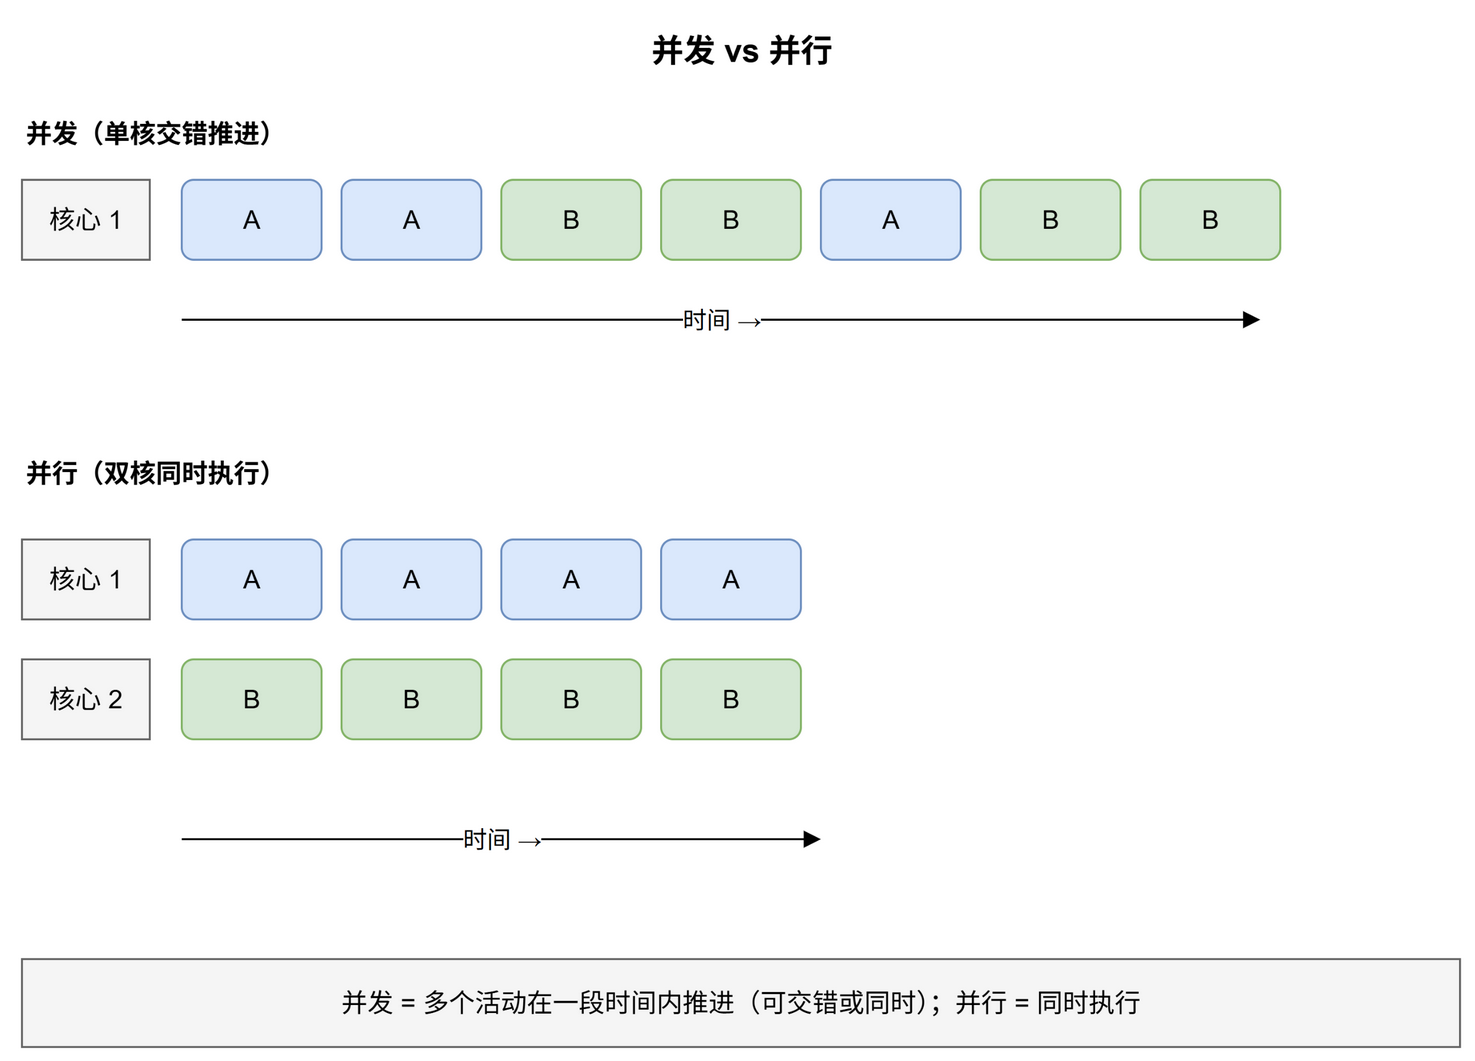

The diagram above was exported from draw.io. Its source (the exported page's mxGraphModel, read from the mxfile embedded in the PNG):
<mxGraphModel dx="800" dy="600" grid="0" gridSize="10" guides="1" tooltips="1" connect="1" arrows="1" fold="1" page="0" pageScale="1" pageWidth="850" pageHeight="1100" math="0" shadow="0">
  <root>
    <mxCell id="0" />
    <mxCell id="1" parent="0" />
    <mxCell id="t" value="并发 vs 并行" style="text;html=1;align=center;verticalAlign=middle;fontSize=16;fontStyle=1;" vertex="1" parent="1">
      <mxGeometry x="200" y="10" width="400" height="30" as="geometry" />
    </mxCell>
    <mxCell id="s1" value="并发（单核交错推进）" style="text;html=1;align=left;verticalAlign=middle;fontSize=13;fontStyle=1;" vertex="1" parent="1">
      <mxGeometry x="40" y="55" width="400" height="24" as="geometry" />
    </mxCell>
    <mxCell id="lane1" value="核心 1" style="rounded=0;whiteSpace=wrap;html=1;fillColor=#f5f5f5;strokeColor=#666666;fontSize=13;align=center;verticalAlign=middle;" vertex="1" parent="1">
      <mxGeometry x="40" y="90" width="64" height="40" as="geometry" />
    </mxCell>
    <mxCell id="A1" value="A" style="rounded=1;whiteSpace=wrap;html=1;fillColor=#dae8fc;strokeColor=#6c8ebf;fontSize=13;align=center;verticalAlign=middle;" vertex="1" parent="1">
      <mxGeometry x="120" y="90" width="70" height="40" as="geometry" />
    </mxCell>
    <mxCell id="A2" value="A" style="rounded=1;whiteSpace=wrap;html=1;fillColor=#dae8fc;strokeColor=#6c8ebf;fontSize=13;align=center;verticalAlign=middle;" vertex="1" parent="1">
      <mxGeometry x="200" y="90" width="70" height="40" as="geometry" />
    </mxCell>
    <mxCell id="B1" value="B" style="rounded=1;whiteSpace=wrap;html=1;fillColor=#d5e8d4;strokeColor=#82b366;fontSize=13;align=center;verticalAlign=middle;" vertex="1" parent="1">
      <mxGeometry x="280" y="90" width="70" height="40" as="geometry" />
    </mxCell>
    <mxCell id="B2" value="B" style="rounded=1;whiteSpace=wrap;html=1;fillColor=#d5e8d4;strokeColor=#82b366;fontSize=13;align=center;verticalAlign=middle;" vertex="1" parent="1">
      <mxGeometry x="360" y="90" width="70" height="40" as="geometry" />
    </mxCell>
    <mxCell id="A3" value="A" style="rounded=1;whiteSpace=wrap;html=1;fillColor=#dae8fc;strokeColor=#6c8ebf;fontSize=13;align=center;verticalAlign=middle;" vertex="1" parent="1">
      <mxGeometry x="440" y="90" width="70" height="40" as="geometry" />
    </mxCell>
    <mxCell id="B3" value="B" style="rounded=1;whiteSpace=wrap;html=1;fillColor=#d5e8d4;strokeColor=#82b366;fontSize=13;align=center;verticalAlign=middle;" vertex="1" parent="1">
      <mxGeometry x="520" y="90" width="70" height="40" as="geometry" />
    </mxCell>
    <mxCell id="B4" value="B" style="rounded=1;whiteSpace=wrap;html=1;fillColor=#d5e8d4;strokeColor=#82b366;fontSize=13;align=center;verticalAlign=middle;" vertex="1" parent="1">
      <mxGeometry x="600" y="90" width="70" height="40" as="geometry" />
    </mxCell>
    <mxCell id="axis1" value="时间 →" style="html=1;endArrow=block;fontSize=12;align=center;verticalAlign=middle;" edge="1" parent="1">
      <mxGeometry relative="1" as="geometry">
        <mxPoint x="120" y="160" as="sourcePoint" />
        <mxPoint x="660" y="160" as="targetPoint" />
      </mxGeometry>
    </mxCell>
    <mxCell id="s2" value="并行（双核同时执行）" style="text;html=1;align=left;verticalAlign=middle;fontSize=13;fontStyle=1;" vertex="1" parent="1">
      <mxGeometry x="40" y="225" width="400" height="24" as="geometry" />
    </mxCell>
    <mxCell id="lane2a" value="核心 1" style="rounded=0;whiteSpace=wrap;html=1;fillColor=#f5f5f5;strokeColor=#666666;fontSize=13;align=center;verticalAlign=middle;" vertex="1" parent="1">
      <mxGeometry x="40" y="270" width="64" height="40" as="geometry" />
    </mxCell>
    <mxCell id="lane2b" value="核心 2" style="rounded=0;whiteSpace=wrap;html=1;fillColor=#f5f5f5;strokeColor=#666666;fontSize=13;align=center;verticalAlign=middle;" vertex="1" parent="1">
      <mxGeometry x="40" y="330" width="64" height="40" as="geometry" />
    </mxCell>
    <mxCell id="PA1" value="A" style="rounded=1;whiteSpace=wrap;html=1;fillColor=#dae8fc;strokeColor=#6c8ebf;fontSize=13;align=center;verticalAlign=middle;" vertex="1" parent="1">
      <mxGeometry x="120" y="270" width="70" height="40" as="geometry" />
    </mxCell>
    <mxCell id="PA2" value="A" style="rounded=1;whiteSpace=wrap;html=1;fillColor=#dae8fc;strokeColor=#6c8ebf;fontSize=13;align=center;verticalAlign=middle;" vertex="1" parent="1">
      <mxGeometry x="200" y="270" width="70" height="40" as="geometry" />
    </mxCell>
    <mxCell id="PA3" value="A" style="rounded=1;whiteSpace=wrap;html=1;fillColor=#dae8fc;strokeColor=#6c8ebf;fontSize=13;align=center;verticalAlign=middle;" vertex="1" parent="1">
      <mxGeometry x="280" y="270" width="70" height="40" as="geometry" />
    </mxCell>
    <mxCell id="PA4" value="A" style="rounded=1;whiteSpace=wrap;html=1;fillColor=#dae8fc;strokeColor=#6c8ebf;fontSize=13;align=center;verticalAlign=middle;" vertex="1" parent="1">
      <mxGeometry x="360" y="270" width="70" height="40" as="geometry" />
    </mxCell>
    <mxCell id="PB1" value="B" style="rounded=1;whiteSpace=wrap;html=1;fillColor=#d5e8d4;strokeColor=#82b366;fontSize=13;align=center;verticalAlign=middle;" vertex="1" parent="1">
      <mxGeometry x="120" y="330" width="70" height="40" as="geometry" />
    </mxCell>
    <mxCell id="PB2" value="B" style="rounded=1;whiteSpace=wrap;html=1;fillColor=#d5e8d4;strokeColor=#82b366;fontSize=13;align=center;verticalAlign=middle;" vertex="1" parent="1">
      <mxGeometry x="200" y="330" width="70" height="40" as="geometry" />
    </mxCell>
    <mxCell id="PB3" value="B" style="rounded=1;whiteSpace=wrap;html=1;fillColor=#d5e8d4;strokeColor=#82b366;fontSize=13;align=center;verticalAlign=middle;" vertex="1" parent="1">
      <mxGeometry x="280" y="330" width="70" height="40" as="geometry" />
    </mxCell>
    <mxCell id="PB4" value="B" style="rounded=1;whiteSpace=wrap;html=1;fillColor=#d5e8d4;strokeColor=#82b366;fontSize=13;align=center;verticalAlign=middle;" vertex="1" parent="1">
      <mxGeometry x="360" y="330" width="70" height="40" as="geometry" />
    </mxCell>
    <mxCell id="axis2" value="时间 →" style="html=1;endArrow=block;fontSize=12;align=center;verticalAlign=middle;" edge="1" parent="1">
      <mxGeometry relative="1" as="geometry">
        <mxPoint x="120" y="420" as="sourcePoint" />
        <mxPoint x="440" y="420" as="targetPoint" />
      </mxGeometry>
    </mxCell>
    <mxCell id="note" value="并发 = 多个活动在一段时间内推进（可交错或同时）；并行 = 同时执行" style="rounded=0;whiteSpace=wrap;html=1;fillColor=#f5f5f5;strokeColor=#666666;fontSize=13;align=center;verticalAlign=middle;" vertex="1" parent="1">
      <mxGeometry x="40" y="480" width="720" height="44" as="geometry" />
    </mxCell>
  </root>
</mxGraphModel>